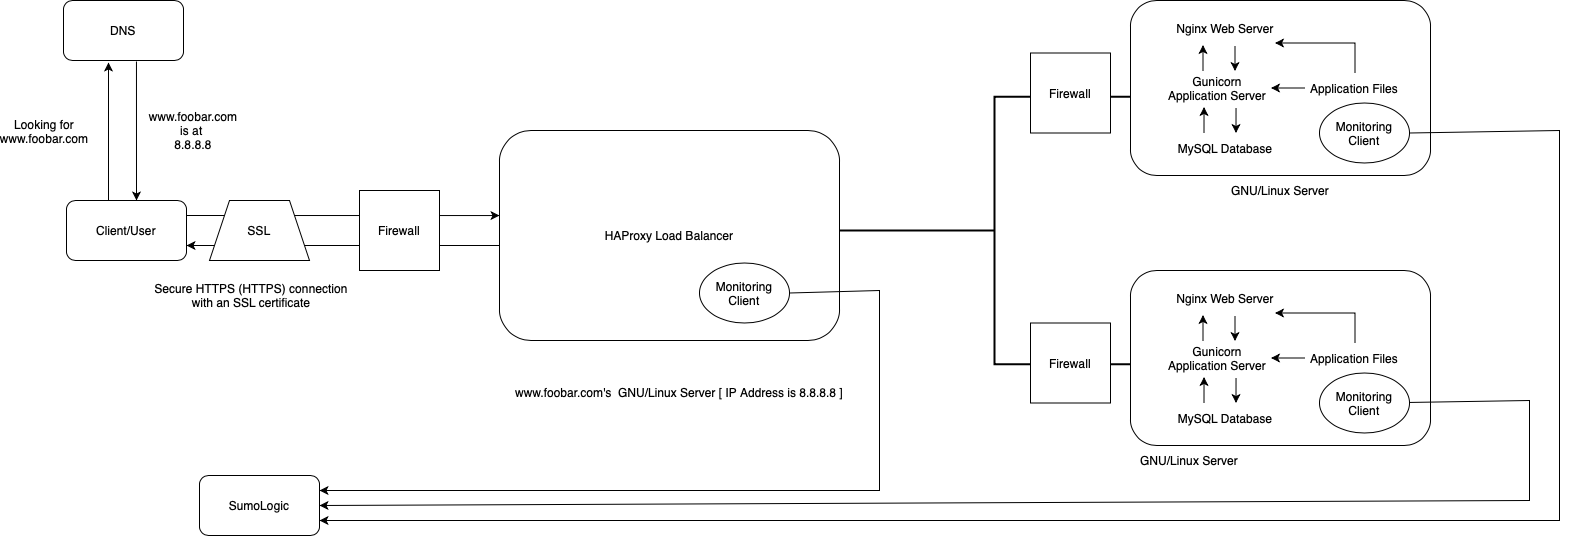

The diagram above was exported from draw.io. Its source (the exported page's mxGraphModel, read from the mxfile embedded in the PNG):
<mxGraphModel dx="2758" dy="1080" grid="1" gridSize="10" guides="1" tooltips="1" connect="1" arrows="1" fold="1" page="1" pageScale="1" pageWidth="850" pageHeight="1100" math="0" shadow="0">
  <root>
    <mxCell id="0" />
    <mxCell id="1" parent="0" />
    <mxCell id="m3aBy7af3QlXcW0M6DL3-1" value="DNS" style="rounded=1;whiteSpace=wrap;html=1;" parent="1" vertex="1">
      <mxGeometry x="-36" y="70" width="120" height="60" as="geometry" />
    </mxCell>
    <mxCell id="m3aBy7af3QlXcW0M6DL3-2" value="Client/User" style="rounded=1;whiteSpace=wrap;html=1;" parent="1" vertex="1">
      <mxGeometry x="-33" y="270" width="120" height="60" as="geometry" />
    </mxCell>
    <mxCell id="m3aBy7af3QlXcW0M6DL3-3" value="" style="endArrow=classic;html=1;rounded=0;entryX=0.375;entryY=1.033;entryDx=0;entryDy=0;entryPerimeter=0;" parent="1" target="m3aBy7af3QlXcW0M6DL3-1" edge="1">
      <mxGeometry width="50" height="50" relative="1" as="geometry">
        <mxPoint x="9" y="270" as="sourcePoint" />
        <mxPoint x="59" y="220" as="targetPoint" />
      </mxGeometry>
    </mxCell>
    <mxCell id="m3aBy7af3QlXcW0M6DL3-4" value="" style="endArrow=classic;html=1;rounded=0;exitX=0.608;exitY=1.017;exitDx=0;exitDy=0;exitPerimeter=0;" parent="1" source="m3aBy7af3QlXcW0M6DL3-1" edge="1">
      <mxGeometry width="50" height="50" relative="1" as="geometry">
        <mxPoint x="224" y="290" as="sourcePoint" />
        <mxPoint x="37" y="270" as="targetPoint" />
      </mxGeometry>
    </mxCell>
    <mxCell id="m3aBy7af3QlXcW0M6DL3-6" value="Looking for www.foobar.com" style="text;html=1;strokeColor=none;fillColor=none;align=center;verticalAlign=middle;whiteSpace=wrap;rounded=0;" parent="1" vertex="1">
      <mxGeometry x="-100" y="200" width="90" as="geometry" />
    </mxCell>
    <mxCell id="m3aBy7af3QlXcW0M6DL3-7" value="www.foobar.com&lt;br&gt;is at&amp;nbsp;&lt;br&gt;8.8.8.8" style="text;html=1;strokeColor=none;fillColor=none;align=center;verticalAlign=middle;whiteSpace=wrap;rounded=0;" parent="1" vertex="1">
      <mxGeometry x="64" y="185" width="60" height="30" as="geometry" />
    </mxCell>
    <mxCell id="Z47ll2Gp31k99s0jX6iG-2" value="HAProxy Load Balancer" style="rounded=1;whiteSpace=wrap;html=1;" parent="1" vertex="1">
      <mxGeometry x="400" y="200" width="340" height="210" as="geometry" />
    </mxCell>
    <mxCell id="Z47ll2Gp31k99s0jX6iG-6" value="" style="endArrow=classic;html=1;rounded=0;exitX=1;exitY=0.25;exitDx=0;exitDy=0;entryX=0;entryY=0.405;entryDx=0;entryDy=0;entryPerimeter=0;" parent="1" source="m3aBy7af3QlXcW0M6DL3-2" target="Z47ll2Gp31k99s0jX6iG-2" edge="1">
      <mxGeometry width="50" height="50" relative="1" as="geometry">
        <mxPoint x="320" y="360" as="sourcePoint" />
        <mxPoint x="399" y="226" as="targetPoint" />
      </mxGeometry>
    </mxCell>
    <mxCell id="Z47ll2Gp31k99s0jX6iG-7" value="" style="endArrow=classic;html=1;rounded=0;entryX=1;entryY=0.75;entryDx=0;entryDy=0;" parent="1" target="m3aBy7af3QlXcW0M6DL3-2" edge="1">
      <mxGeometry width="50" height="50" relative="1" as="geometry">
        <mxPoint x="400" y="315" as="sourcePoint" />
        <mxPoint x="370" y="310" as="targetPoint" />
      </mxGeometry>
    </mxCell>
    <mxCell id="TOHBCFTQM6FOr9U3d0xf-1" value="www.foobar.com's &amp;nbsp;GNU/Linux Server [ IP Address is 8.8.8.8 ]" style="text;html=1;strokeColor=none;fillColor=none;align=center;verticalAlign=middle;whiteSpace=wrap;rounded=0;" vertex="1" parent="1">
      <mxGeometry x="385" y="434.5" width="390" height="55" as="geometry" />
    </mxCell>
    <mxCell id="TOHBCFTQM6FOr9U3d0xf-2" value="" style="strokeWidth=2;html=1;shape=mxgraph.flowchart.annotation_2;align=left;labelPosition=right;pointerEvents=1;" vertex="1" parent="1">
      <mxGeometry x="740" y="166.25" width="310" height="267.5" as="geometry" />
    </mxCell>
    <mxCell id="TOHBCFTQM6FOr9U3d0xf-5" value="" style="rounded=1;whiteSpace=wrap;html=1;" vertex="1" parent="1">
      <mxGeometry x="1031" y="70" width="300" height="175" as="geometry" />
    </mxCell>
    <mxCell id="TOHBCFTQM6FOr9U3d0xf-8" value="Nginx Web Server&lt;br&gt;" style="text;html=1;strokeColor=none;fillColor=none;align=center;verticalAlign=middle;whiteSpace=wrap;rounded=0;" vertex="1" parent="1">
      <mxGeometry x="1075.5" y="82.5" width="100" height="30" as="geometry" />
    </mxCell>
    <mxCell id="TOHBCFTQM6FOr9U3d0xf-9" value="Gunicorn Application Server" style="text;html=1;strokeColor=none;fillColor=none;align=center;verticalAlign=middle;whiteSpace=wrap;rounded=0;" vertex="1" parent="1">
      <mxGeometry x="1062.5" y="142.5" width="110" height="30" as="geometry" />
    </mxCell>
    <mxCell id="TOHBCFTQM6FOr9U3d0xf-10" value="MySQL Database" style="text;html=1;strokeColor=none;fillColor=none;align=center;verticalAlign=middle;whiteSpace=wrap;rounded=0;" vertex="1" parent="1">
      <mxGeometry x="1075.5" y="202.5" width="100" height="30" as="geometry" />
    </mxCell>
    <mxCell id="TOHBCFTQM6FOr9U3d0xf-11" value="Application Files" style="text;html=1;strokeColor=none;fillColor=none;align=center;verticalAlign=middle;whiteSpace=wrap;rounded=0;" vertex="1" parent="1">
      <mxGeometry x="1209.5" y="142.5" width="90" height="30" as="geometry" />
    </mxCell>
    <mxCell id="TOHBCFTQM6FOr9U3d0xf-12" value="" style="endArrow=classic;html=1;rounded=0;entryX=0.382;entryY=1.133;entryDx=0;entryDy=0;entryPerimeter=0;" edge="1" parent="1" target="TOHBCFTQM6FOr9U3d0xf-9">
      <mxGeometry width="50" height="50" relative="1" as="geometry">
        <mxPoint x="1104.5" y="202.5" as="sourcePoint" />
        <mxPoint x="985.5" y="172.5" as="targetPoint" />
      </mxGeometry>
    </mxCell>
    <mxCell id="TOHBCFTQM6FOr9U3d0xf-13" value="" style="endArrow=classic;html=1;rounded=0;exitX=0.673;exitY=1.167;exitDx=0;exitDy=0;exitPerimeter=0;" edge="1" parent="1" source="TOHBCFTQM6FOr9U3d0xf-9">
      <mxGeometry width="50" height="50" relative="1" as="geometry">
        <mxPoint x="1140.5" y="202.5" as="sourcePoint" />
        <mxPoint x="1136.5" y="202.5" as="targetPoint" />
      </mxGeometry>
    </mxCell>
    <mxCell id="TOHBCFTQM6FOr9U3d0xf-14" value="" style="endArrow=classic;html=1;rounded=0;entryX=0.382;entryY=1.133;entryDx=0;entryDy=0;entryPerimeter=0;" edge="1" parent="1">
      <mxGeometry width="50" height="50" relative="1" as="geometry">
        <mxPoint x="1103.5" y="140.5" as="sourcePoint" />
        <mxPoint x="1103.5" y="114.5" as="targetPoint" />
      </mxGeometry>
    </mxCell>
    <mxCell id="TOHBCFTQM6FOr9U3d0xf-15" value="" style="endArrow=classic;html=1;rounded=0;exitX=0.673;exitY=1.167;exitDx=0;exitDy=0;exitPerimeter=0;" edge="1" parent="1">
      <mxGeometry width="50" height="50" relative="1" as="geometry">
        <mxPoint x="1135.5" y="115.5" as="sourcePoint" />
        <mxPoint x="1135.5" y="140.5" as="targetPoint" />
      </mxGeometry>
    </mxCell>
    <mxCell id="TOHBCFTQM6FOr9U3d0xf-16" value="" style="endArrow=classic;html=1;rounded=0;" edge="1" parent="1">
      <mxGeometry width="50" height="50" relative="1" as="geometry">
        <mxPoint x="1205.5" y="157.5" as="sourcePoint" />
        <mxPoint x="1171.5" y="157.5" as="targetPoint" />
      </mxGeometry>
    </mxCell>
    <mxCell id="TOHBCFTQM6FOr9U3d0xf-17" value="" style="endArrow=classic;html=1;rounded=0;entryX=1;entryY=1;entryDx=0;entryDy=0;" edge="1" parent="1" target="TOHBCFTQM6FOr9U3d0xf-8">
      <mxGeometry width="50" height="50" relative="1" as="geometry">
        <mxPoint x="1255.5" y="142.5" as="sourcePoint" />
        <mxPoint x="1305.5" y="92.5" as="targetPoint" />
        <Array as="points">
          <mxPoint x="1255.5" y="112.5" />
        </Array>
      </mxGeometry>
    </mxCell>
    <mxCell id="TOHBCFTQM6FOr9U3d0xf-18" value="" style="rounded=1;whiteSpace=wrap;html=1;" vertex="1" parent="1">
      <mxGeometry x="1031" y="340" width="300" height="175" as="geometry" />
    </mxCell>
    <mxCell id="TOHBCFTQM6FOr9U3d0xf-19" value="Nginx Web Server&lt;br&gt;" style="text;html=1;strokeColor=none;fillColor=none;align=center;verticalAlign=middle;whiteSpace=wrap;rounded=0;" vertex="1" parent="1">
      <mxGeometry x="1075.5" y="352.5" width="100" height="30" as="geometry" />
    </mxCell>
    <mxCell id="TOHBCFTQM6FOr9U3d0xf-20" value="Gunicorn Application Server" style="text;html=1;strokeColor=none;fillColor=none;align=center;verticalAlign=middle;whiteSpace=wrap;rounded=0;" vertex="1" parent="1">
      <mxGeometry x="1062.5" y="412.5" width="110" height="30" as="geometry" />
    </mxCell>
    <mxCell id="TOHBCFTQM6FOr9U3d0xf-21" value="MySQL Database" style="text;html=1;strokeColor=none;fillColor=none;align=center;verticalAlign=middle;whiteSpace=wrap;rounded=0;" vertex="1" parent="1">
      <mxGeometry x="1075.5" y="472.5" width="100" height="30" as="geometry" />
    </mxCell>
    <mxCell id="TOHBCFTQM6FOr9U3d0xf-22" value="Application Files" style="text;html=1;strokeColor=none;fillColor=none;align=center;verticalAlign=middle;whiteSpace=wrap;rounded=0;" vertex="1" parent="1">
      <mxGeometry x="1209.5" y="412.5" width="90" height="30" as="geometry" />
    </mxCell>
    <mxCell id="TOHBCFTQM6FOr9U3d0xf-23" value="" style="endArrow=classic;html=1;rounded=0;entryX=0.382;entryY=1.133;entryDx=0;entryDy=0;entryPerimeter=0;" edge="1" parent="1" target="TOHBCFTQM6FOr9U3d0xf-20">
      <mxGeometry width="50" height="50" relative="1" as="geometry">
        <mxPoint x="1104.5" y="472.5" as="sourcePoint" />
        <mxPoint x="985.5" y="442.5" as="targetPoint" />
      </mxGeometry>
    </mxCell>
    <mxCell id="TOHBCFTQM6FOr9U3d0xf-24" value="" style="endArrow=classic;html=1;rounded=0;exitX=0.673;exitY=1.167;exitDx=0;exitDy=0;exitPerimeter=0;" edge="1" parent="1" source="TOHBCFTQM6FOr9U3d0xf-20">
      <mxGeometry width="50" height="50" relative="1" as="geometry">
        <mxPoint x="1140.5" y="472.5" as="sourcePoint" />
        <mxPoint x="1136.5" y="472.5" as="targetPoint" />
      </mxGeometry>
    </mxCell>
    <mxCell id="TOHBCFTQM6FOr9U3d0xf-25" value="" style="endArrow=classic;html=1;rounded=0;entryX=0.382;entryY=1.133;entryDx=0;entryDy=0;entryPerimeter=0;" edge="1" parent="1">
      <mxGeometry width="50" height="50" relative="1" as="geometry">
        <mxPoint x="1103.5" y="410.5" as="sourcePoint" />
        <mxPoint x="1103.5" y="384.5" as="targetPoint" />
      </mxGeometry>
    </mxCell>
    <mxCell id="TOHBCFTQM6FOr9U3d0xf-26" value="" style="endArrow=classic;html=1;rounded=0;exitX=0.673;exitY=1.167;exitDx=0;exitDy=0;exitPerimeter=0;" edge="1" parent="1">
      <mxGeometry width="50" height="50" relative="1" as="geometry">
        <mxPoint x="1135.5" y="385.5" as="sourcePoint" />
        <mxPoint x="1135.5" y="410.5" as="targetPoint" />
      </mxGeometry>
    </mxCell>
    <mxCell id="TOHBCFTQM6FOr9U3d0xf-27" value="" style="endArrow=classic;html=1;rounded=0;" edge="1" parent="1">
      <mxGeometry width="50" height="50" relative="1" as="geometry">
        <mxPoint x="1205.5" y="427.5" as="sourcePoint" />
        <mxPoint x="1171.5" y="427.5" as="targetPoint" />
      </mxGeometry>
    </mxCell>
    <mxCell id="TOHBCFTQM6FOr9U3d0xf-28" value="" style="endArrow=classic;html=1;rounded=0;entryX=1;entryY=1;entryDx=0;entryDy=0;" edge="1" parent="1" target="TOHBCFTQM6FOr9U3d0xf-19">
      <mxGeometry width="50" height="50" relative="1" as="geometry">
        <mxPoint x="1255.5" y="412.5" as="sourcePoint" />
        <mxPoint x="1305.5" y="362.5" as="targetPoint" />
        <Array as="points">
          <mxPoint x="1255.5" y="382.5" />
        </Array>
      </mxGeometry>
    </mxCell>
    <mxCell id="TOHBCFTQM6FOr9U3d0xf-33" value="GNU/Linux Server" style="text;html=1;strokeColor=none;fillColor=none;align=center;verticalAlign=middle;whiteSpace=wrap;rounded=0;" vertex="1" parent="1">
      <mxGeometry x="1111" y="245" width="140" height="30" as="geometry" />
    </mxCell>
    <mxCell id="TOHBCFTQM6FOr9U3d0xf-36" value="GNU/Linux Server" style="text;html=1;strokeColor=none;fillColor=none;align=center;verticalAlign=middle;whiteSpace=wrap;rounded=0;" vertex="1" parent="1">
      <mxGeometry x="1020" y="515" width="140" height="30" as="geometry" />
    </mxCell>
    <mxCell id="TOHBCFTQM6FOr9U3d0xf-41" value="SSL" style="shape=trapezoid;perimeter=trapezoidPerimeter;whiteSpace=wrap;html=1;fixedSize=1;" vertex="1" parent="1">
      <mxGeometry x="110" y="270" width="100" height="60" as="geometry" />
    </mxCell>
    <mxCell id="TOHBCFTQM6FOr9U3d0xf-42" value="Firewall" style="whiteSpace=wrap;html=1;aspect=fixed;" vertex="1" parent="1">
      <mxGeometry x="260" y="260" width="80" height="80" as="geometry" />
    </mxCell>
    <mxCell id="TOHBCFTQM6FOr9U3d0xf-43" value="Firewall" style="whiteSpace=wrap;html=1;aspect=fixed;" vertex="1" parent="1">
      <mxGeometry x="931" y="122.5" width="80" height="80" as="geometry" />
    </mxCell>
    <mxCell id="TOHBCFTQM6FOr9U3d0xf-44" value="Firewall" style="whiteSpace=wrap;html=1;aspect=fixed;" vertex="1" parent="1">
      <mxGeometry x="931" y="392.5" width="80" height="80" as="geometry" />
    </mxCell>
    <mxCell id="TOHBCFTQM6FOr9U3d0xf-45" value="Secure HTTPS (HTTPS) connection with an SSL certificate" style="text;html=1;strokeColor=none;fillColor=none;align=center;verticalAlign=middle;whiteSpace=wrap;rounded=0;" vertex="1" parent="1">
      <mxGeometry x="44" y="350" width="216" height="30" as="geometry" />
    </mxCell>
    <mxCell id="TOHBCFTQM6FOr9U3d0xf-47" value="Monitoring Client" style="ellipse;whiteSpace=wrap;html=1;" vertex="1" parent="1">
      <mxGeometry x="600" y="332.5" width="90" height="60" as="geometry" />
    </mxCell>
    <mxCell id="TOHBCFTQM6FOr9U3d0xf-48" value="Monitoring Client" style="ellipse;whiteSpace=wrap;html=1;" vertex="1" parent="1">
      <mxGeometry x="1220" y="442.5" width="90" height="60" as="geometry" />
    </mxCell>
    <mxCell id="TOHBCFTQM6FOr9U3d0xf-49" value="Monitoring Client" style="ellipse;whiteSpace=wrap;html=1;" vertex="1" parent="1">
      <mxGeometry x="1220" y="172.5" width="90" height="60" as="geometry" />
    </mxCell>
    <mxCell id="TOHBCFTQM6FOr9U3d0xf-50" value="SumoLogic" style="rounded=1;whiteSpace=wrap;html=1;" vertex="1" parent="1">
      <mxGeometry x="100" y="545" width="120" height="60" as="geometry" />
    </mxCell>
    <mxCell id="TOHBCFTQM6FOr9U3d0xf-54" value="" style="endArrow=classic;html=1;rounded=0;entryX=1;entryY=0.25;entryDx=0;entryDy=0;exitX=1;exitY=0.5;exitDx=0;exitDy=0;" edge="1" parent="1" source="TOHBCFTQM6FOr9U3d0xf-47" target="TOHBCFTQM6FOr9U3d0xf-50">
      <mxGeometry width="50" height="50" relative="1" as="geometry">
        <mxPoint x="690" y="360" as="sourcePoint" />
        <mxPoint x="340" y="600" as="targetPoint" />
        <Array as="points">
          <mxPoint x="780" y="360" />
          <mxPoint x="780" y="560" />
          <mxPoint x="500" y="560" />
        </Array>
      </mxGeometry>
    </mxCell>
    <mxCell id="TOHBCFTQM6FOr9U3d0xf-55" value="" style="endArrow=classic;html=1;rounded=0;entryX=1;entryY=0.5;entryDx=0;entryDy=0;" edge="1" parent="1" source="TOHBCFTQM6FOr9U3d0xf-48" target="TOHBCFTQM6FOr9U3d0xf-50">
      <mxGeometry width="50" height="50" relative="1" as="geometry">
        <mxPoint x="1490" y="580" as="sourcePoint" />
        <mxPoint x="190" y="660" as="targetPoint" />
        <Array as="points">
          <mxPoint x="1430" y="470" />
          <mxPoint x="1430" y="570" />
        </Array>
      </mxGeometry>
    </mxCell>
    <mxCell id="TOHBCFTQM6FOr9U3d0xf-56" value="" style="endArrow=classic;html=1;rounded=0;entryX=1;entryY=0.75;entryDx=0;entryDy=0;exitX=1;exitY=0.5;exitDx=0;exitDy=0;" edge="1" parent="1" source="TOHBCFTQM6FOr9U3d0xf-49" target="TOHBCFTQM6FOr9U3d0xf-50">
      <mxGeometry width="50" height="50" relative="1" as="geometry">
        <mxPoint x="1480" y="200" as="sourcePoint" />
        <mxPoint x="140" y="650" as="targetPoint" />
        <Array as="points">
          <mxPoint x="1460" y="200" />
          <mxPoint x="1460" y="590" />
        </Array>
      </mxGeometry>
    </mxCell>
  </root>
</mxGraphModel>